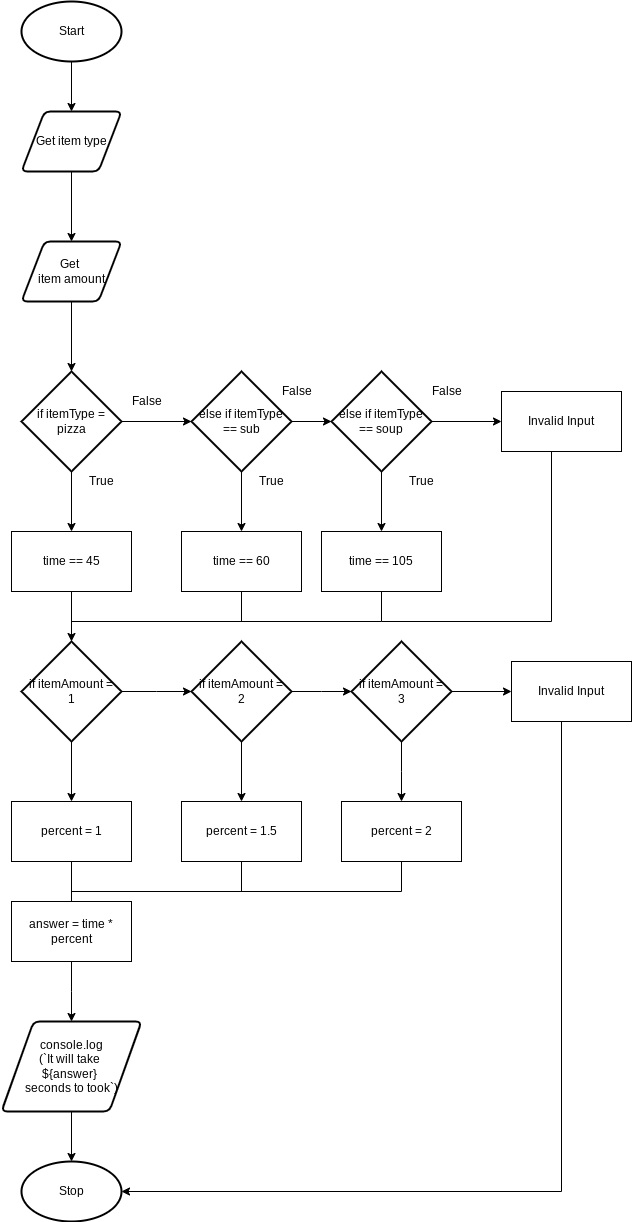

The diagram above was exported from draw.io. Its source (the exported page's mxGraphModel, read from the mxfile embedded in the PNG):
<mxGraphModel dx="834" dy="711" grid="1" gridSize="10" guides="1" tooltips="1" connect="1" arrows="1" fold="1" page="1" pageScale="1" pageWidth="827" pageHeight="1169" math="0" shadow="0">
  <root>
    <mxCell id="0" />
    <mxCell id="1" parent="0" />
    <mxCell id="3" style="edgeStyle=none;html=1;" parent="1" source="2" target="4" edge="1">
      <mxGeometry relative="1" as="geometry">
        <mxPoint x="430" y="180" as="targetPoint" />
      </mxGeometry>
    </mxCell>
    <mxCell id="2" value="Start" style="strokeWidth=2;html=1;shape=mxgraph.flowchart.start_1;whiteSpace=wrap;" parent="1" vertex="1">
      <mxGeometry x="380" y="40" width="100" height="60" as="geometry" />
    </mxCell>
    <mxCell id="5" style="edgeStyle=none;html=1;" parent="1" source="4" edge="1">
      <mxGeometry relative="1" as="geometry">
        <mxPoint x="430" y="280" as="targetPoint" />
      </mxGeometry>
    </mxCell>
    <mxCell id="4" value="Get item type" style="shape=parallelogram;html=1;strokeWidth=2;perimeter=parallelogramPerimeter;whiteSpace=wrap;rounded=1;arcSize=12;size=0.23;" parent="1" vertex="1">
      <mxGeometry x="380" y="150" width="100" height="60" as="geometry" />
    </mxCell>
    <mxCell id="7" style="edgeStyle=none;html=1;" parent="1" source="6" edge="1">
      <mxGeometry relative="1" as="geometry">
        <mxPoint x="430" y="410" as="targetPoint" />
      </mxGeometry>
    </mxCell>
    <mxCell id="6" value="Get &lt;br&gt;item amount" style="shape=parallelogram;html=1;strokeWidth=2;perimeter=parallelogramPerimeter;whiteSpace=wrap;rounded=1;arcSize=12;size=0.23;" parent="1" vertex="1">
      <mxGeometry x="380" y="280" width="100" height="60" as="geometry" />
    </mxCell>
    <mxCell id="10" style="edgeStyle=none;html=1;" parent="1" source="9" edge="1">
      <mxGeometry relative="1" as="geometry">
        <mxPoint x="550" y="460" as="targetPoint" />
      </mxGeometry>
    </mxCell>
    <mxCell id="16" style="edgeStyle=none;html=1;" parent="1" source="9" edge="1">
      <mxGeometry relative="1" as="geometry">
        <mxPoint x="430" y="570" as="targetPoint" />
      </mxGeometry>
    </mxCell>
    <mxCell id="9" value="if itemType =&lt;br&gt;pizza" style="strokeWidth=2;html=1;shape=mxgraph.flowchart.decision;whiteSpace=wrap;" parent="1" vertex="1">
      <mxGeometry x="380" y="410" width="100" height="100" as="geometry" />
    </mxCell>
    <mxCell id="18" style="edgeStyle=none;html=1;exitX=0.5;exitY=1;exitDx=0;exitDy=0;exitPerimeter=0;entryX=0.5;entryY=0;entryDx=0;entryDy=0;" parent="1" source="11" target="19" edge="1">
      <mxGeometry relative="1" as="geometry">
        <mxPoint x="610" y="580" as="targetPoint" />
      </mxGeometry>
    </mxCell>
    <mxCell id="23" style="edgeStyle=none;html=1;entryX=0;entryY=0.5;entryDx=0;entryDy=0;entryPerimeter=0;" parent="1" source="11" target="22" edge="1">
      <mxGeometry relative="1" as="geometry" />
    </mxCell>
    <mxCell id="11" value="else if itemType == sub" style="strokeWidth=2;html=1;shape=mxgraph.flowchart.decision;whiteSpace=wrap;" parent="1" vertex="1">
      <mxGeometry x="550" y="410" width="100" height="100" as="geometry" />
    </mxCell>
    <mxCell id="13" value="True" style="text;html=1;align=center;verticalAlign=middle;resizable=0;points=[];autosize=1;strokeColor=none;fillColor=none;" parent="1" vertex="1">
      <mxGeometry x="440" y="510" width="40" height="20" as="geometry" />
    </mxCell>
    <mxCell id="28" style="edgeStyle=none;html=1;" parent="1" source="17" edge="1">
      <mxGeometry relative="1" as="geometry">
        <mxPoint x="430" y="680" as="targetPoint" />
      </mxGeometry>
    </mxCell>
    <mxCell id="17" value="time == 45" style="rounded=0;whiteSpace=wrap;html=1;" parent="1" vertex="1">
      <mxGeometry x="370" y="570" width="120" height="60" as="geometry" />
    </mxCell>
    <mxCell id="19" value="time == 60" style="rounded=0;whiteSpace=wrap;html=1;" parent="1" vertex="1">
      <mxGeometry x="540" y="570" width="120" height="60" as="geometry" />
    </mxCell>
    <mxCell id="24" style="edgeStyle=none;html=1;" parent="1" source="22" edge="1">
      <mxGeometry relative="1" as="geometry">
        <mxPoint x="740" y="570" as="targetPoint" />
      </mxGeometry>
    </mxCell>
    <mxCell id="27" style="edgeStyle=none;html=1;entryX=0;entryY=0.5;entryDx=0;entryDy=0;entryPerimeter=0;" parent="1" source="22" edge="1">
      <mxGeometry relative="1" as="geometry">
        <mxPoint x="860" y="460" as="targetPoint" />
      </mxGeometry>
    </mxCell>
    <mxCell id="22" value="else if itemType == soup" style="strokeWidth=2;html=1;shape=mxgraph.flowchart.decision;whiteSpace=wrap;" parent="1" vertex="1">
      <mxGeometry x="690" y="410" width="100" height="100" as="geometry" />
    </mxCell>
    <mxCell id="25" value="time == 105" style="rounded=0;whiteSpace=wrap;html=1;" parent="1" vertex="1">
      <mxGeometry x="680" y="570" width="120" height="60" as="geometry" />
    </mxCell>
    <mxCell id="31" style="edgeStyle=none;html=1;" parent="1" source="29" edge="1">
      <mxGeometry relative="1" as="geometry">
        <mxPoint x="430" y="840" as="targetPoint" />
      </mxGeometry>
    </mxCell>
    <mxCell id="45" style="edgeStyle=elbowEdgeStyle;rounded=0;html=1;" parent="1" source="29" target="34" edge="1">
      <mxGeometry relative="1" as="geometry" />
    </mxCell>
    <mxCell id="29" value="if itemAmount =&lt;br&gt;1" style="strokeWidth=2;html=1;shape=mxgraph.flowchart.decision;whiteSpace=wrap;" parent="1" vertex="1">
      <mxGeometry x="380" y="680" width="100" height="100" as="geometry" />
    </mxCell>
    <mxCell id="50" style="edgeStyle=elbowEdgeStyle;rounded=0;html=1;" parent="1" source="32" edge="1">
      <mxGeometry relative="1" as="geometry">
        <mxPoint x="430" y="980" as="targetPoint" />
      </mxGeometry>
    </mxCell>
    <mxCell id="32" value="percent = 1" style="rounded=0;whiteSpace=wrap;html=1;" parent="1" vertex="1">
      <mxGeometry x="370" y="840" width="120" height="60" as="geometry" />
    </mxCell>
    <mxCell id="36" style="edgeStyle=none;html=1;entryX=0.5;entryY=0;entryDx=0;entryDy=0;" parent="1" source="34" target="35" edge="1">
      <mxGeometry relative="1" as="geometry" />
    </mxCell>
    <mxCell id="46" style="edgeStyle=elbowEdgeStyle;rounded=0;html=1;" parent="1" source="34" edge="1">
      <mxGeometry relative="1" as="geometry">
        <mxPoint x="710" y="730" as="targetPoint" />
      </mxGeometry>
    </mxCell>
    <mxCell id="34" value="if itemAmount =&lt;br&gt;2" style="strokeWidth=2;html=1;shape=mxgraph.flowchart.decision;whiteSpace=wrap;" parent="1" vertex="1">
      <mxGeometry x="550" y="680" width="100" height="100" as="geometry" />
    </mxCell>
    <mxCell id="35" value="percent = 1.5" style="rounded=0;whiteSpace=wrap;html=1;" parent="1" vertex="1">
      <mxGeometry x="540" y="840" width="120" height="60" as="geometry" />
    </mxCell>
    <mxCell id="37" value="" style="endArrow=none;html=1;exitX=0.5;exitY=1;exitDx=0;exitDy=0;" parent="1" source="19" edge="1">
      <mxGeometry width="50" height="50" relative="1" as="geometry">
        <mxPoint x="660" y="710" as="sourcePoint" />
        <mxPoint x="600" y="660" as="targetPoint" />
      </mxGeometry>
    </mxCell>
    <mxCell id="39" value="" style="endArrow=none;html=1;exitX=0.5;exitY=1;exitDx=0;exitDy=0;edgeStyle=elbowEdgeStyle;rounded=0;" parent="1" source="25" edge="1">
      <mxGeometry width="50" height="50" relative="1" as="geometry">
        <mxPoint x="740" y="660" as="sourcePoint" />
        <mxPoint x="430" y="660" as="targetPoint" />
        <Array as="points">
          <mxPoint x="740" y="680" />
        </Array>
      </mxGeometry>
    </mxCell>
    <mxCell id="40" value="False" style="text;html=1;align=center;verticalAlign=middle;resizable=0;points=[];autosize=1;strokeColor=none;fillColor=none;" parent="1" vertex="1">
      <mxGeometry x="780" y="420" width="50" height="20" as="geometry" />
    </mxCell>
    <mxCell id="41" value="False" style="text;html=1;align=center;verticalAlign=middle;resizable=0;points=[];autosize=1;strokeColor=none;fillColor=none;" parent="1" vertex="1">
      <mxGeometry x="630" y="420" width="50" height="20" as="geometry" />
    </mxCell>
    <mxCell id="42" value="True" style="text;html=1;align=center;verticalAlign=middle;resizable=0;points=[];autosize=1;strokeColor=none;fillColor=none;" parent="1" vertex="1">
      <mxGeometry x="610" y="510" width="40" height="20" as="geometry" />
    </mxCell>
    <mxCell id="43" value="False" style="text;html=1;align=center;verticalAlign=middle;resizable=0;points=[];autosize=1;strokeColor=none;fillColor=none;" parent="1" vertex="1">
      <mxGeometry x="480" y="430" width="50" height="20" as="geometry" />
    </mxCell>
    <mxCell id="44" value="True" style="text;html=1;align=center;verticalAlign=middle;resizable=0;points=[];autosize=1;strokeColor=none;fillColor=none;" parent="1" vertex="1">
      <mxGeometry x="760" y="510" width="40" height="20" as="geometry" />
    </mxCell>
    <mxCell id="48" style="edgeStyle=elbowEdgeStyle;rounded=0;html=1;entryX=0.5;entryY=0;entryDx=0;entryDy=0;" parent="1" source="47" target="49" edge="1">
      <mxGeometry relative="1" as="geometry">
        <mxPoint x="760" y="830" as="targetPoint" />
      </mxGeometry>
    </mxCell>
    <mxCell id="54" style="edgeStyle=none;html=1;" parent="1" source="47" edge="1">
      <mxGeometry relative="1" as="geometry">
        <mxPoint x="870" y="730" as="targetPoint" />
      </mxGeometry>
    </mxCell>
    <mxCell id="47" value="if itemAmount =&lt;br&gt;3" style="strokeWidth=2;html=1;shape=mxgraph.flowchart.decision;whiteSpace=wrap;" parent="1" vertex="1">
      <mxGeometry x="710" y="680" width="100" height="100" as="geometry" />
    </mxCell>
    <mxCell id="49" value="percent = 2" style="rounded=0;whiteSpace=wrap;html=1;" parent="1" vertex="1">
      <mxGeometry x="700" y="840" width="120" height="60" as="geometry" />
    </mxCell>
    <mxCell id="52" style="edgeStyle=elbowEdgeStyle;rounded=0;html=1;entryX=0.5;entryY=0;entryDx=0;entryDy=0;" parent="1" source="51" target="66" edge="1">
      <mxGeometry relative="1" as="geometry">
        <mxPoint x="430" y="1090" as="targetPoint" />
      </mxGeometry>
    </mxCell>
    <mxCell id="51" value="answer = time * percent" style="rounded=0;whiteSpace=wrap;html=1;" parent="1" vertex="1">
      <mxGeometry x="370" y="940" width="120" height="60" as="geometry" />
    </mxCell>
    <mxCell id="53" value="Stop" style="strokeWidth=2;html=1;shape=mxgraph.flowchart.start_1;whiteSpace=wrap;" parent="1" vertex="1">
      <mxGeometry x="380" y="1200" width="100" height="60" as="geometry" />
    </mxCell>
    <mxCell id="57" value="Invalid Input" style="rounded=0;whiteSpace=wrap;html=1;" parent="1" vertex="1">
      <mxGeometry x="860" y="430" width="120" height="60" as="geometry" />
    </mxCell>
    <mxCell id="58" value="" style="endArrow=none;html=1;exitX=0.5;exitY=1;exitDx=0;exitDy=0;rounded=0;edgeStyle=elbowEdgeStyle;" parent="1" source="57" edge="1">
      <mxGeometry width="50" height="50" relative="1" as="geometry">
        <mxPoint x="870" y="630" as="sourcePoint" />
        <mxPoint x="740" y="660" as="targetPoint" />
        <Array as="points">
          <mxPoint x="910" y="670" />
        </Array>
      </mxGeometry>
    </mxCell>
    <mxCell id="65" style="edgeStyle=elbowEdgeStyle;rounded=0;html=1;entryX=1;entryY=0.5;entryDx=0;entryDy=0;entryPerimeter=0;" parent="1" source="60" target="53" edge="1">
      <mxGeometry relative="1" as="geometry">
        <Array as="points">
          <mxPoint x="920" y="1000" />
        </Array>
      </mxGeometry>
    </mxCell>
    <mxCell id="60" value="Invalid Input" style="rounded=0;whiteSpace=wrap;html=1;" parent="1" vertex="1">
      <mxGeometry x="870" y="700" width="120" height="60" as="geometry" />
    </mxCell>
    <mxCell id="62" value="" style="endArrow=none;html=1;exitX=0.5;exitY=1;exitDx=0;exitDy=0;rounded=0;edgeStyle=elbowEdgeStyle;" parent="1" source="35" edge="1">
      <mxGeometry width="50" height="50" relative="1" as="geometry">
        <mxPoint x="610" y="640" as="sourcePoint" />
        <mxPoint x="430" y="930" as="targetPoint" />
        <Array as="points">
          <mxPoint x="600" y="930" />
        </Array>
      </mxGeometry>
    </mxCell>
    <mxCell id="63" value="" style="endArrow=none;html=1;exitX=0.5;exitY=1;exitDx=0;exitDy=0;rounded=0;edgeStyle=elbowEdgeStyle;" parent="1" edge="1">
      <mxGeometry width="50" height="50" relative="1" as="geometry">
        <mxPoint x="760" y="900" as="sourcePoint" />
        <mxPoint x="590" y="930" as="targetPoint" />
        <Array as="points">
          <mxPoint x="760" y="920" />
        </Array>
      </mxGeometry>
    </mxCell>
    <mxCell id="67" style="edgeStyle=none;html=1;entryX=0.5;entryY=0;entryDx=0;entryDy=0;entryPerimeter=0;" edge="1" parent="1" source="66" target="53">
      <mxGeometry relative="1" as="geometry" />
    </mxCell>
    <mxCell id="66" value="console.log&lt;br&gt;(`It will take &lt;br&gt;${answer} &lt;br&gt;seconds to took`)" style="shape=parallelogram;html=1;strokeWidth=2;perimeter=parallelogramPerimeter;whiteSpace=wrap;rounded=1;arcSize=12;size=0.23;" vertex="1" parent="1">
      <mxGeometry x="360" y="1060" width="140" height="90" as="geometry" />
    </mxCell>
  </root>
</mxGraphModel>